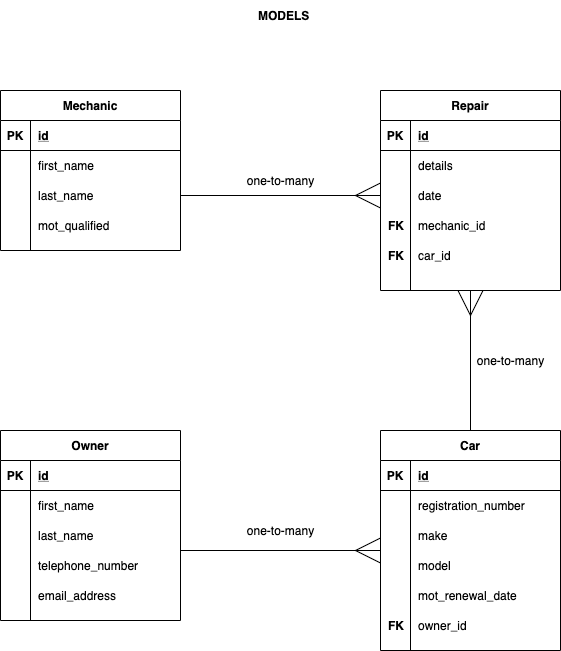

The diagram above was exported from draw.io. Its source (the exported page's mxGraphModel, read from the mxfile embedded in the PNG):
<mxGraphModel dx="920" dy="1620" grid="1" gridSize="10" guides="1" tooltips="1" connect="1" arrows="1" fold="1" page="1" pageScale="1" pageWidth="827" pageHeight="1169" math="0" shadow="0">
  <root>
    <mxCell id="0" />
    <mxCell id="1" parent="0" />
    <mxCell id="fQDxmOxrRmxkOpOL1ZDj-84" value="Repair" style="shape=table;startSize=30;container=1;collapsible=1;childLayout=tableLayout;fixedRows=1;rowLines=0;fontStyle=1;align=center;resizeLast=1;" vertex="1" parent="1">
      <mxGeometry x="500" y="-990" width="180" height="200" as="geometry" />
    </mxCell>
    <mxCell id="fQDxmOxrRmxkOpOL1ZDj-85" value="" style="shape=partialRectangle;collapsible=0;dropTarget=0;pointerEvents=0;fillColor=none;top=0;left=0;bottom=1;right=0;points=[[0,0.5],[1,0.5]];portConstraint=eastwest;" vertex="1" parent="fQDxmOxrRmxkOpOL1ZDj-84">
      <mxGeometry y="30" width="180" height="30" as="geometry" />
    </mxCell>
    <mxCell id="fQDxmOxrRmxkOpOL1ZDj-86" value="PK" style="shape=partialRectangle;connectable=0;fillColor=none;top=0;left=0;bottom=0;right=0;fontStyle=1;overflow=hidden;" vertex="1" parent="fQDxmOxrRmxkOpOL1ZDj-85">
      <mxGeometry width="30" height="30" as="geometry" />
    </mxCell>
    <mxCell id="fQDxmOxrRmxkOpOL1ZDj-87" value="id" style="shape=partialRectangle;connectable=0;fillColor=none;top=0;left=0;bottom=0;right=0;align=left;spacingLeft=6;fontStyle=5;overflow=hidden;" vertex="1" parent="fQDxmOxrRmxkOpOL1ZDj-85">
      <mxGeometry x="30" width="150" height="30" as="geometry" />
    </mxCell>
    <mxCell id="fQDxmOxrRmxkOpOL1ZDj-88" value="" style="shape=partialRectangle;collapsible=0;dropTarget=0;pointerEvents=0;fillColor=none;top=0;left=0;bottom=0;right=0;points=[[0,0.5],[1,0.5]];portConstraint=eastwest;" vertex="1" parent="fQDxmOxrRmxkOpOL1ZDj-84">
      <mxGeometry y="60" width="180" height="30" as="geometry" />
    </mxCell>
    <mxCell id="fQDxmOxrRmxkOpOL1ZDj-89" value="" style="shape=partialRectangle;connectable=0;fillColor=none;top=0;left=0;bottom=0;right=0;editable=1;overflow=hidden;" vertex="1" parent="fQDxmOxrRmxkOpOL1ZDj-88">
      <mxGeometry width="30" height="30" as="geometry" />
    </mxCell>
    <mxCell id="fQDxmOxrRmxkOpOL1ZDj-90" value="details" style="shape=partialRectangle;connectable=0;fillColor=none;top=0;left=0;bottom=0;right=0;align=left;spacingLeft=6;overflow=hidden;" vertex="1" parent="fQDxmOxrRmxkOpOL1ZDj-88">
      <mxGeometry x="30" width="150" height="30" as="geometry" />
    </mxCell>
    <mxCell id="fQDxmOxrRmxkOpOL1ZDj-91" value="" style="shape=partialRectangle;collapsible=0;dropTarget=0;pointerEvents=0;fillColor=none;top=0;left=0;bottom=0;right=0;points=[[0,0.5],[1,0.5]];portConstraint=eastwest;" vertex="1" parent="fQDxmOxrRmxkOpOL1ZDj-84">
      <mxGeometry y="90" width="180" height="30" as="geometry" />
    </mxCell>
    <mxCell id="fQDxmOxrRmxkOpOL1ZDj-92" value="" style="shape=partialRectangle;connectable=0;fillColor=none;top=0;left=0;bottom=0;right=0;editable=1;overflow=hidden;" vertex="1" parent="fQDxmOxrRmxkOpOL1ZDj-91">
      <mxGeometry width="30" height="30" as="geometry" />
    </mxCell>
    <mxCell id="fQDxmOxrRmxkOpOL1ZDj-93" value="" style="shape=partialRectangle;connectable=0;fillColor=none;top=0;left=0;bottom=0;right=0;align=left;spacingLeft=6;overflow=hidden;" vertex="1" parent="fQDxmOxrRmxkOpOL1ZDj-91">
      <mxGeometry x="30" width="150" height="30" as="geometry" />
    </mxCell>
    <mxCell id="fQDxmOxrRmxkOpOL1ZDj-94" value="" style="shape=partialRectangle;collapsible=0;dropTarget=0;pointerEvents=0;fillColor=none;top=0;left=0;bottom=0;right=0;points=[[0,0.5],[1,0.5]];portConstraint=eastwest;" vertex="1" parent="fQDxmOxrRmxkOpOL1ZDj-84">
      <mxGeometry y="120" width="180" height="30" as="geometry" />
    </mxCell>
    <mxCell id="fQDxmOxrRmxkOpOL1ZDj-95" value="" style="shape=partialRectangle;connectable=0;fillColor=none;top=0;left=0;bottom=0;right=0;editable=1;overflow=hidden;" vertex="1" parent="fQDxmOxrRmxkOpOL1ZDj-94">
      <mxGeometry width="30" height="30" as="geometry" />
    </mxCell>
    <mxCell id="fQDxmOxrRmxkOpOL1ZDj-96" value="" style="shape=partialRectangle;connectable=0;fillColor=none;top=0;left=0;bottom=0;right=0;align=left;spacingLeft=6;overflow=hidden;" vertex="1" parent="fQDxmOxrRmxkOpOL1ZDj-94">
      <mxGeometry x="30" width="150" height="30" as="geometry" />
    </mxCell>
    <mxCell id="fQDxmOxrRmxkOpOL1ZDj-97" value="Mechanic" style="shape=table;startSize=30;container=1;collapsible=1;childLayout=tableLayout;fixedRows=1;rowLines=0;fontStyle=1;align=center;resizeLast=1;" vertex="1" parent="1">
      <mxGeometry x="120" y="-990" width="180" height="160" as="geometry" />
    </mxCell>
    <mxCell id="fQDxmOxrRmxkOpOL1ZDj-98" value="" style="shape=partialRectangle;collapsible=0;dropTarget=0;pointerEvents=0;fillColor=none;top=0;left=0;bottom=1;right=0;points=[[0,0.5],[1,0.5]];portConstraint=eastwest;" vertex="1" parent="fQDxmOxrRmxkOpOL1ZDj-97">
      <mxGeometry y="30" width="180" height="30" as="geometry" />
    </mxCell>
    <mxCell id="fQDxmOxrRmxkOpOL1ZDj-99" value="PK" style="shape=partialRectangle;connectable=0;fillColor=none;top=0;left=0;bottom=0;right=0;fontStyle=1;overflow=hidden;" vertex="1" parent="fQDxmOxrRmxkOpOL1ZDj-98">
      <mxGeometry width="30" height="30" as="geometry" />
    </mxCell>
    <mxCell id="fQDxmOxrRmxkOpOL1ZDj-100" value="id" style="shape=partialRectangle;connectable=0;fillColor=none;top=0;left=0;bottom=0;right=0;align=left;spacingLeft=6;fontStyle=5;overflow=hidden;" vertex="1" parent="fQDxmOxrRmxkOpOL1ZDj-98">
      <mxGeometry x="30" width="150" height="30" as="geometry" />
    </mxCell>
    <mxCell id="fQDxmOxrRmxkOpOL1ZDj-101" value="" style="shape=partialRectangle;collapsible=0;dropTarget=0;pointerEvents=0;fillColor=none;top=0;left=0;bottom=0;right=0;points=[[0,0.5],[1,0.5]];portConstraint=eastwest;" vertex="1" parent="fQDxmOxrRmxkOpOL1ZDj-97">
      <mxGeometry y="60" width="180" height="30" as="geometry" />
    </mxCell>
    <mxCell id="fQDxmOxrRmxkOpOL1ZDj-102" value="" style="shape=partialRectangle;connectable=0;fillColor=none;top=0;left=0;bottom=0;right=0;editable=1;overflow=hidden;" vertex="1" parent="fQDxmOxrRmxkOpOL1ZDj-101">
      <mxGeometry width="30" height="30" as="geometry" />
    </mxCell>
    <mxCell id="fQDxmOxrRmxkOpOL1ZDj-103" value="first_name" style="shape=partialRectangle;connectable=0;fillColor=none;top=0;left=0;bottom=0;right=0;align=left;spacingLeft=6;overflow=hidden;" vertex="1" parent="fQDxmOxrRmxkOpOL1ZDj-101">
      <mxGeometry x="30" width="150" height="30" as="geometry" />
    </mxCell>
    <mxCell id="fQDxmOxrRmxkOpOL1ZDj-104" value="" style="shape=partialRectangle;collapsible=0;dropTarget=0;pointerEvents=0;fillColor=none;top=0;left=0;bottom=0;right=0;points=[[0,0.5],[1,0.5]];portConstraint=eastwest;" vertex="1" parent="fQDxmOxrRmxkOpOL1ZDj-97">
      <mxGeometry y="90" width="180" height="30" as="geometry" />
    </mxCell>
    <mxCell id="fQDxmOxrRmxkOpOL1ZDj-105" value="" style="shape=partialRectangle;connectable=0;fillColor=none;top=0;left=0;bottom=0;right=0;editable=1;overflow=hidden;" vertex="1" parent="fQDxmOxrRmxkOpOL1ZDj-104">
      <mxGeometry width="30" height="30" as="geometry" />
    </mxCell>
    <mxCell id="fQDxmOxrRmxkOpOL1ZDj-106" value="last_name" style="shape=partialRectangle;connectable=0;fillColor=none;top=0;left=0;bottom=0;right=0;align=left;spacingLeft=6;overflow=hidden;" vertex="1" parent="fQDxmOxrRmxkOpOL1ZDj-104">
      <mxGeometry x="30" width="150" height="30" as="geometry" />
    </mxCell>
    <mxCell id="fQDxmOxrRmxkOpOL1ZDj-107" value="" style="shape=partialRectangle;collapsible=0;dropTarget=0;pointerEvents=0;fillColor=none;top=0;left=0;bottom=0;right=0;points=[[0,0.5],[1,0.5]];portConstraint=eastwest;" vertex="1" parent="fQDxmOxrRmxkOpOL1ZDj-97">
      <mxGeometry y="120" width="180" height="30" as="geometry" />
    </mxCell>
    <mxCell id="fQDxmOxrRmxkOpOL1ZDj-108" value="" style="shape=partialRectangle;connectable=0;fillColor=none;top=0;left=0;bottom=0;right=0;editable=1;overflow=hidden;" vertex="1" parent="fQDxmOxrRmxkOpOL1ZDj-107">
      <mxGeometry width="30" height="30" as="geometry" />
    </mxCell>
    <mxCell id="fQDxmOxrRmxkOpOL1ZDj-109" value="mot_qualified" style="shape=partialRectangle;connectable=0;fillColor=none;top=0;left=0;bottom=0;right=0;align=left;spacingLeft=6;overflow=hidden;" vertex="1" parent="fQDxmOxrRmxkOpOL1ZDj-107">
      <mxGeometry x="30" width="150" height="30" as="geometry" />
    </mxCell>
    <mxCell id="fQDxmOxrRmxkOpOL1ZDj-114" style="edgeStyle=orthogonalEdgeStyle;rounded=0;orthogonalLoop=1;jettySize=auto;html=1;entryX=0;entryY=0.5;entryDx=0;entryDy=0;endArrow=ERmany;endFill=0;strokeWidth=1;startSize=6;endSize=23;" edge="1" parent="1" source="fQDxmOxrRmxkOpOL1ZDj-104" target="fQDxmOxrRmxkOpOL1ZDj-91">
      <mxGeometry relative="1" as="geometry" />
    </mxCell>
    <mxCell id="fQDxmOxrRmxkOpOL1ZDj-115" value="one-to-many&lt;br&gt;" style="text;html=1;align=center;verticalAlign=middle;resizable=0;points=[];autosize=1;" vertex="1" parent="1">
      <mxGeometry x="360" y="-910" width="80" height="20" as="geometry" />
    </mxCell>
    <mxCell id="fQDxmOxrRmxkOpOL1ZDj-116" value="mechanic_id" style="shape=partialRectangle;connectable=0;fillColor=none;top=0;left=0;bottom=0;right=0;align=left;spacingLeft=6;overflow=hidden;" vertex="1" parent="1">
      <mxGeometry x="530" y="-870" width="150" height="30" as="geometry" />
    </mxCell>
    <mxCell id="fQDxmOxrRmxkOpOL1ZDj-117" value="FK" style="shape=partialRectangle;connectable=0;fillColor=none;top=0;left=0;bottom=0;right=0;align=left;spacingLeft=6;overflow=hidden;fontStyle=1" vertex="1" parent="1">
      <mxGeometry x="500" y="-870" width="30" height="30" as="geometry" />
    </mxCell>
    <mxCell id="fQDxmOxrRmxkOpOL1ZDj-118" value="MODELS" style="shape=partialRectangle;connectable=0;fillColor=none;top=0;left=0;bottom=0;right=0;align=left;spacingLeft=6;overflow=hidden;fontStyle=1" vertex="1" parent="1">
      <mxGeometry x="370" y="-1080" width="80" height="30" as="geometry" />
    </mxCell>
    <mxCell id="fQDxmOxrRmxkOpOL1ZDj-119" value="Car" style="shape=table;startSize=30;container=1;collapsible=1;childLayout=tableLayout;fixedRows=1;rowLines=0;fontStyle=1;align=center;resizeLast=1;" vertex="1" parent="1">
      <mxGeometry x="500" y="-650" width="180" height="220" as="geometry" />
    </mxCell>
    <mxCell id="fQDxmOxrRmxkOpOL1ZDj-120" value="" style="shape=partialRectangle;collapsible=0;dropTarget=0;pointerEvents=0;fillColor=none;top=0;left=0;bottom=1;right=0;points=[[0,0.5],[1,0.5]];portConstraint=eastwest;" vertex="1" parent="fQDxmOxrRmxkOpOL1ZDj-119">
      <mxGeometry y="30" width="180" height="30" as="geometry" />
    </mxCell>
    <mxCell id="fQDxmOxrRmxkOpOL1ZDj-121" value="PK" style="shape=partialRectangle;connectable=0;fillColor=none;top=0;left=0;bottom=0;right=0;fontStyle=1;overflow=hidden;" vertex="1" parent="fQDxmOxrRmxkOpOL1ZDj-120">
      <mxGeometry width="30" height="30" as="geometry" />
    </mxCell>
    <mxCell id="fQDxmOxrRmxkOpOL1ZDj-122" value="id" style="shape=partialRectangle;connectable=0;fillColor=none;top=0;left=0;bottom=0;right=0;align=left;spacingLeft=6;fontStyle=5;overflow=hidden;" vertex="1" parent="fQDxmOxrRmxkOpOL1ZDj-120">
      <mxGeometry x="30" width="150" height="30" as="geometry" />
    </mxCell>
    <mxCell id="fQDxmOxrRmxkOpOL1ZDj-123" value="" style="shape=partialRectangle;collapsible=0;dropTarget=0;pointerEvents=0;fillColor=none;top=0;left=0;bottom=0;right=0;points=[[0,0.5],[1,0.5]];portConstraint=eastwest;" vertex="1" parent="fQDxmOxrRmxkOpOL1ZDj-119">
      <mxGeometry y="60" width="180" height="30" as="geometry" />
    </mxCell>
    <mxCell id="fQDxmOxrRmxkOpOL1ZDj-124" value="" style="shape=partialRectangle;connectable=0;fillColor=none;top=0;left=0;bottom=0;right=0;editable=1;overflow=hidden;" vertex="1" parent="fQDxmOxrRmxkOpOL1ZDj-123">
      <mxGeometry width="30" height="30" as="geometry" />
    </mxCell>
    <mxCell id="fQDxmOxrRmxkOpOL1ZDj-125" value="registration_number" style="shape=partialRectangle;connectable=0;fillColor=none;top=0;left=0;bottom=0;right=0;align=left;spacingLeft=6;overflow=hidden;" vertex="1" parent="fQDxmOxrRmxkOpOL1ZDj-123">
      <mxGeometry x="30" width="150" height="30" as="geometry" />
    </mxCell>
    <mxCell id="fQDxmOxrRmxkOpOL1ZDj-126" value="" style="shape=partialRectangle;collapsible=0;dropTarget=0;pointerEvents=0;fillColor=none;top=0;left=0;bottom=0;right=0;points=[[0,0.5],[1,0.5]];portConstraint=eastwest;" vertex="1" parent="fQDxmOxrRmxkOpOL1ZDj-119">
      <mxGeometry y="90" width="180" height="30" as="geometry" />
    </mxCell>
    <mxCell id="fQDxmOxrRmxkOpOL1ZDj-127" value="" style="shape=partialRectangle;connectable=0;fillColor=none;top=0;left=0;bottom=0;right=0;editable=1;overflow=hidden;" vertex="1" parent="fQDxmOxrRmxkOpOL1ZDj-126">
      <mxGeometry width="30" height="30" as="geometry" />
    </mxCell>
    <mxCell id="fQDxmOxrRmxkOpOL1ZDj-128" value="make" style="shape=partialRectangle;connectable=0;fillColor=none;top=0;left=0;bottom=0;right=0;align=left;spacingLeft=6;overflow=hidden;" vertex="1" parent="fQDxmOxrRmxkOpOL1ZDj-126">
      <mxGeometry x="30" width="150" height="30" as="geometry" />
    </mxCell>
    <mxCell id="fQDxmOxrRmxkOpOL1ZDj-129" value="" style="shape=partialRectangle;collapsible=0;dropTarget=0;pointerEvents=0;fillColor=none;top=0;left=0;bottom=0;right=0;points=[[0,0.5],[1,0.5]];portConstraint=eastwest;" vertex="1" parent="fQDxmOxrRmxkOpOL1ZDj-119">
      <mxGeometry y="120" width="180" height="30" as="geometry" />
    </mxCell>
    <mxCell id="fQDxmOxrRmxkOpOL1ZDj-130" value="" style="shape=partialRectangle;connectable=0;fillColor=none;top=0;left=0;bottom=0;right=0;editable=1;overflow=hidden;" vertex="1" parent="fQDxmOxrRmxkOpOL1ZDj-129">
      <mxGeometry width="30" height="30" as="geometry" />
    </mxCell>
    <mxCell id="fQDxmOxrRmxkOpOL1ZDj-131" value="model" style="shape=partialRectangle;connectable=0;fillColor=none;top=0;left=0;bottom=0;right=0;align=left;spacingLeft=6;overflow=hidden;" vertex="1" parent="fQDxmOxrRmxkOpOL1ZDj-129">
      <mxGeometry x="30" width="150" height="30" as="geometry" />
    </mxCell>
    <mxCell id="fQDxmOxrRmxkOpOL1ZDj-132" value="mot_renewal_date" style="shape=partialRectangle;connectable=0;fillColor=none;top=0;left=0;bottom=0;right=0;align=left;spacingLeft=6;overflow=hidden;" vertex="1" parent="1">
      <mxGeometry x="530" y="-500" width="150" height="30" as="geometry" />
    </mxCell>
    <mxCell id="fQDxmOxrRmxkOpOL1ZDj-136" value="owner_id" style="shape=partialRectangle;connectable=0;fillColor=none;top=0;left=0;bottom=0;right=0;align=left;spacingLeft=6;overflow=hidden;" vertex="1" parent="1">
      <mxGeometry x="530" y="-470" width="150" height="30" as="geometry" />
    </mxCell>
    <mxCell id="fQDxmOxrRmxkOpOL1ZDj-137" value="FK" style="shape=partialRectangle;connectable=0;fillColor=none;top=0;left=0;bottom=0;right=0;align=left;spacingLeft=6;overflow=hidden;fontStyle=1" vertex="1" parent="1">
      <mxGeometry x="500" y="-470" width="30" height="30" as="geometry" />
    </mxCell>
    <mxCell id="fQDxmOxrRmxkOpOL1ZDj-138" value="FK" style="shape=partialRectangle;connectable=0;fillColor=none;top=0;left=0;bottom=0;right=0;align=left;spacingLeft=6;overflow=hidden;fontStyle=1" vertex="1" parent="1">
      <mxGeometry x="500" y="-840" width="30" height="30" as="geometry" />
    </mxCell>
    <mxCell id="fQDxmOxrRmxkOpOL1ZDj-140" value="car_id" style="shape=partialRectangle;connectable=0;fillColor=none;top=0;left=0;bottom=0;right=0;align=left;spacingLeft=6;overflow=hidden;" vertex="1" parent="1">
      <mxGeometry x="530" y="-840" width="150" height="30" as="geometry" />
    </mxCell>
    <mxCell id="fQDxmOxrRmxkOpOL1ZDj-141" style="edgeStyle=orthogonalEdgeStyle;rounded=0;orthogonalLoop=1;jettySize=auto;html=1;entryX=0.5;entryY=1;entryDx=0;entryDy=0;endArrow=ERmany;endFill=0;strokeWidth=1;startSize=6;endSize=23;exitX=0.5;exitY=0;exitDx=0;exitDy=0;" edge="1" parent="1" source="fQDxmOxrRmxkOpOL1ZDj-119" target="fQDxmOxrRmxkOpOL1ZDj-84">
      <mxGeometry relative="1" as="geometry">
        <mxPoint x="310" y="-875" as="sourcePoint" />
        <mxPoint x="510" y="-875" as="targetPoint" />
      </mxGeometry>
    </mxCell>
    <mxCell id="fQDxmOxrRmxkOpOL1ZDj-142" value="Owner" style="shape=table;startSize=30;container=1;collapsible=1;childLayout=tableLayout;fixedRows=1;rowLines=0;fontStyle=1;align=center;resizeLast=1;" vertex="1" parent="1">
      <mxGeometry x="120" y="-650" width="180" height="190" as="geometry" />
    </mxCell>
    <mxCell id="fQDxmOxrRmxkOpOL1ZDj-143" value="" style="shape=partialRectangle;collapsible=0;dropTarget=0;pointerEvents=0;fillColor=none;top=0;left=0;bottom=1;right=0;points=[[0,0.5],[1,0.5]];portConstraint=eastwest;" vertex="1" parent="fQDxmOxrRmxkOpOL1ZDj-142">
      <mxGeometry y="30" width="180" height="30" as="geometry" />
    </mxCell>
    <mxCell id="fQDxmOxrRmxkOpOL1ZDj-144" value="PK" style="shape=partialRectangle;connectable=0;fillColor=none;top=0;left=0;bottom=0;right=0;fontStyle=1;overflow=hidden;" vertex="1" parent="fQDxmOxrRmxkOpOL1ZDj-143">
      <mxGeometry width="30" height="30" as="geometry" />
    </mxCell>
    <mxCell id="fQDxmOxrRmxkOpOL1ZDj-145" value="id" style="shape=partialRectangle;connectable=0;fillColor=none;top=0;left=0;bottom=0;right=0;align=left;spacingLeft=6;fontStyle=5;overflow=hidden;" vertex="1" parent="fQDxmOxrRmxkOpOL1ZDj-143">
      <mxGeometry x="30" width="150" height="30" as="geometry" />
    </mxCell>
    <mxCell id="fQDxmOxrRmxkOpOL1ZDj-146" value="" style="shape=partialRectangle;collapsible=0;dropTarget=0;pointerEvents=0;fillColor=none;top=0;left=0;bottom=0;right=0;points=[[0,0.5],[1,0.5]];portConstraint=eastwest;" vertex="1" parent="fQDxmOxrRmxkOpOL1ZDj-142">
      <mxGeometry y="60" width="180" height="30" as="geometry" />
    </mxCell>
    <mxCell id="fQDxmOxrRmxkOpOL1ZDj-147" value="" style="shape=partialRectangle;connectable=0;fillColor=none;top=0;left=0;bottom=0;right=0;editable=1;overflow=hidden;" vertex="1" parent="fQDxmOxrRmxkOpOL1ZDj-146">
      <mxGeometry width="30" height="30" as="geometry" />
    </mxCell>
    <mxCell id="fQDxmOxrRmxkOpOL1ZDj-148" value="first_name" style="shape=partialRectangle;connectable=0;fillColor=none;top=0;left=0;bottom=0;right=0;align=left;spacingLeft=6;overflow=hidden;" vertex="1" parent="fQDxmOxrRmxkOpOL1ZDj-146">
      <mxGeometry x="30" width="150" height="30" as="geometry" />
    </mxCell>
    <mxCell id="fQDxmOxrRmxkOpOL1ZDj-149" value="" style="shape=partialRectangle;collapsible=0;dropTarget=0;pointerEvents=0;fillColor=none;top=0;left=0;bottom=0;right=0;points=[[0,0.5],[1,0.5]];portConstraint=eastwest;" vertex="1" parent="fQDxmOxrRmxkOpOL1ZDj-142">
      <mxGeometry y="90" width="180" height="30" as="geometry" />
    </mxCell>
    <mxCell id="fQDxmOxrRmxkOpOL1ZDj-150" value="" style="shape=partialRectangle;connectable=0;fillColor=none;top=0;left=0;bottom=0;right=0;editable=1;overflow=hidden;" vertex="1" parent="fQDxmOxrRmxkOpOL1ZDj-149">
      <mxGeometry width="30" height="30" as="geometry" />
    </mxCell>
    <mxCell id="fQDxmOxrRmxkOpOL1ZDj-151" value="last_name" style="shape=partialRectangle;connectable=0;fillColor=none;top=0;left=0;bottom=0;right=0;align=left;spacingLeft=6;overflow=hidden;" vertex="1" parent="fQDxmOxrRmxkOpOL1ZDj-149">
      <mxGeometry x="30" width="150" height="30" as="geometry" />
    </mxCell>
    <mxCell id="fQDxmOxrRmxkOpOL1ZDj-152" value="" style="shape=partialRectangle;collapsible=0;dropTarget=0;pointerEvents=0;fillColor=none;top=0;left=0;bottom=0;right=0;points=[[0,0.5],[1,0.5]];portConstraint=eastwest;" vertex="1" parent="fQDxmOxrRmxkOpOL1ZDj-142">
      <mxGeometry y="120" width="180" height="30" as="geometry" />
    </mxCell>
    <mxCell id="fQDxmOxrRmxkOpOL1ZDj-153" value="" style="shape=partialRectangle;connectable=0;fillColor=none;top=0;left=0;bottom=0;right=0;editable=1;overflow=hidden;" vertex="1" parent="fQDxmOxrRmxkOpOL1ZDj-152">
      <mxGeometry width="30" height="30" as="geometry" />
    </mxCell>
    <mxCell id="fQDxmOxrRmxkOpOL1ZDj-154" value="telephone_number" style="shape=partialRectangle;connectable=0;fillColor=none;top=0;left=0;bottom=0;right=0;align=left;spacingLeft=6;overflow=hidden;" vertex="1" parent="fQDxmOxrRmxkOpOL1ZDj-152">
      <mxGeometry x="30" width="150" height="30" as="geometry" />
    </mxCell>
    <mxCell id="fQDxmOxrRmxkOpOL1ZDj-156" value="email_address" style="shape=partialRectangle;connectable=0;fillColor=none;top=0;left=0;bottom=0;right=0;align=left;spacingLeft=6;overflow=hidden;" vertex="1" parent="1">
      <mxGeometry x="150" y="-500" width="150" height="30" as="geometry" />
    </mxCell>
    <mxCell id="fQDxmOxrRmxkOpOL1ZDj-161" value="one-to-many&lt;br&gt;" style="text;html=1;align=center;verticalAlign=middle;resizable=0;points=[];autosize=1;" vertex="1" parent="1">
      <mxGeometry x="590" y="-730" width="80" height="20" as="geometry" />
    </mxCell>
    <mxCell id="fQDxmOxrRmxkOpOL1ZDj-162" style="edgeStyle=orthogonalEdgeStyle;rounded=0;orthogonalLoop=1;jettySize=auto;html=1;entryX=0;entryY=0.5;entryDx=0;entryDy=0;endArrow=ERmany;endFill=0;strokeWidth=1;startSize=6;endSize=23;" edge="1" parent="1">
      <mxGeometry relative="1" as="geometry">
        <mxPoint x="300" y="-530" as="sourcePoint" />
        <mxPoint x="500" y="-530" as="targetPoint" />
      </mxGeometry>
    </mxCell>
    <mxCell id="fQDxmOxrRmxkOpOL1ZDj-163" value="one-to-many&lt;br&gt;" style="text;html=1;align=center;verticalAlign=middle;resizable=0;points=[];autosize=1;" vertex="1" parent="1">
      <mxGeometry x="360" y="-560" width="80" height="20" as="geometry" />
    </mxCell>
    <mxCell id="fQDxmOxrRmxkOpOL1ZDj-164" value="date" style="shape=partialRectangle;connectable=0;fillColor=none;top=0;left=0;bottom=0;right=0;align=left;spacingLeft=6;overflow=hidden;" vertex="1" parent="1">
      <mxGeometry x="530" y="-900" width="150" height="30" as="geometry" />
    </mxCell>
  </root>
</mxGraphModel>